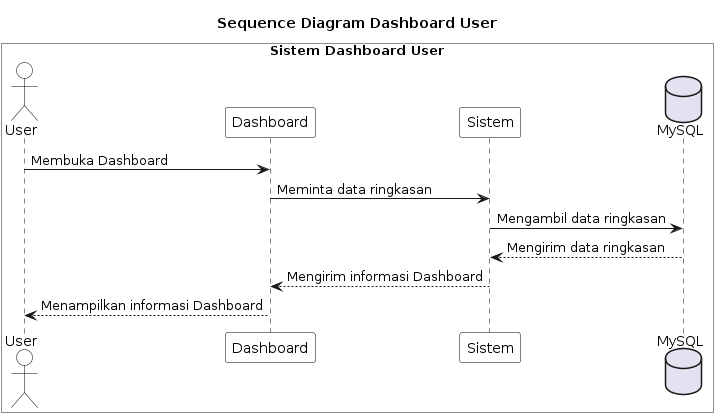

The diagram above was rendered by PlantUML. Its source (embedded in the PNG):
@startuml
title Sequence Diagram Dashboard User

skinparam sequence {
    ParticipantBorderColor Black
    ParticipantBackgroundColor White
    LifeLineBorderColor Black
    LifeLineBackgroundColor White
    ActorBorderColor Black
    ActorBackgroundColor White
}

box "Sistem Dashboard User" #White

actor "User" as U
participant "Dashboard" as D
participant "Sistem" as Sistem
database "MySQL" as DB

U -> D : Membuka Dashboard
D -> Sistem : Meminta data ringkasan
Sistem -> DB : Mengambil data ringkasan
DB --> Sistem : Mengirim data ringkasan
Sistem --> D : Mengirim informasi Dashboard
D --> U : Menampilkan informasi Dashboard

end box
@enduml